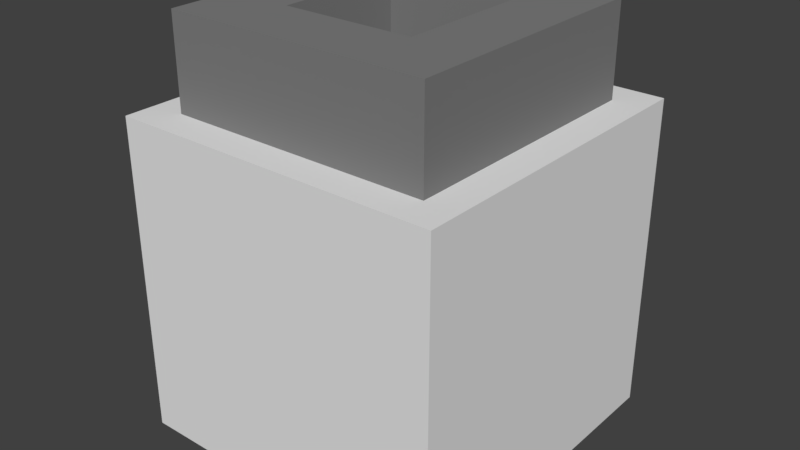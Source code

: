 # Source: Cannon_2.blend  (saved by Blender 2.78.0; exported with 4.5.12 LTS)
import bpy
from mathutils import Matrix  # noqa: F401  (used for matrix-valued properties, if any)

bpy.ops.wm.read_factory_settings(use_empty=True)
scene = bpy.context.scene
scene.name = 'Scene'

# ---- collections
col_collection_9 = bpy.data.collections.new('Collection 9'); scene.collection.children.link(col_collection_9)

# ---- materials (node trees are filled in below, after node groups)
mat_oen = bpy.data.materials.new('Oen')
mat_oen.alpha_threshold = 0.0
mat_oen.use_transparent_shadow = False
mat_oen.roughness = 0.5
mat_two = bpy.data.materials.new('Two')
mat_two.alpha_threshold = 0.0
mat_two.use_transparent_shadow = False
mat_two.diffuse_color = (0.214, 0.214, 0.214, 1.0)
mat_two.roughness = 0.5

# ---- material node trees

# ---- world
world_world = bpy.data.worlds.new('World'); scene.world = world_world
world_world.color = (0.05088, 0.05088, 0.05088)
world_world.use_sun_shadow = False
world_world.sun_shadow_jitter_overblur = 0.0
world_world.cycles.sampling_method = 'MANUAL'

# ---- meshes
me_cannon = bpy.data.meshes.new('Cannon')
me_cannon.from_pydata([(0.288, 0.9, 0.288), (0.288, 0.9, -0.288), (-0.288, 0.9, -0.288), (-0.288, 0.9, 0.288), (-0.288, 0.7, -0.288), (0.288, 0.7, -0.288), (-0.288, 0.7, 0.288), (0.288, 0.7, 0.288), (0.36, 0.7, -0.36), (0.36, -1.121e-05, -0.36), (0.36, 0.7, 0.36), (0.36, -1.117e-05, 0.36), (-0.36, 0.7, -0.36), (-0.36, -1.124e-05, -0.36), (-0.36, 0.7, 0.36), (-0.36, -1.12e-05, 0.36), (0.144, 0.9, 0.144), (-0.144, 0.9, 0.144), (0.144, 0.9, -0.144), (-0.144, 0.9, -0.144), (0.144, 0.3, 0.144), (-0.144, 0.3, 0.144), (0.144, 0.3, -0.144), (-0.144, 0.3, -0.144)], [], [(5, 4, 2, 1), (6, 7, 0, 3), (4, 6, 3, 2), (2, 3, 17, 19), (8, 12, 4, 5), (10, 8, 5, 7), (12, 14, 6, 4), (7, 5, 1, 0), (14, 10, 7, 6), (13, 9, 11, 15), (11, 10, 14, 15), (9, 8, 10, 11), (13, 12, 8, 9), (15, 14, 12, 13), (19, 17, 21, 23), (0, 1, 18, 16), (1, 2, 19, 18), (3, 0, 16, 17), (22, 23, 21, 20), (16, 18, 22, 20), (18, 19, 23, 22), (17, 16, 20, 21)])
me_cannon.polygons.foreach_set('material_index', [1, 1, 1, 1, 0, 0, 0, 1, 0, 0, 0, 0, 0, 0, 1, 1, 1, 1, 1, 1, 1, 1])
_uv = me_cannon.uv_layers.new(name='UVMap')
_uv.uv.foreach_set('vector', [0.0, 0.0, 0.0, 0.0, 0.0, 0.0, 0.0, 0.0, 0.0, 0.0, 0.0, 0.0, 0.0, 0.0, 0.0, 0.0, 0.0, 0.0, 0.0, 0.0, 0.0, 0.0, 0.0, 0.0, 0.0, 0.0, 0.0, 0.0, 0.0, 0.0, 0.0, 0.0, 0.0, 0.0, 0.0, 0.0, 0.0, 0.0, 0.0, 0.0, 0.0, 0.0, 0.0, 0.0, 0.0, 0.0, 0.0, 0.0, 0.0, 0.0, 0.0, 0.0, 0.0, 0.0, 0.0, 0.0, 0.0, 0.0, 0.0, 0.0, 0.0, 0.0, 0.0, 0.0, 0.0, 0.0, 0.0, 0.0, 0.0, 0.0, 0.0, 0.0, 0.0, 0.0, 0.0, 0.0, 0.0, 0.0, 0.0, 0.0, 0.0, 0.0, 0.0, 0.0, 0.0, 0.0, 0.0, 0.0, 0.0, 0.0, 0.0, 0.0, 0.0, 0.0, 0.0, 0.0, 0.0, 0.0, 0.0, 0.0, 0.0, 0.0, 0.0, 0.0, 0.0, 0.0, 0.0, 0.0, 0.0, 0.0, 0.0, 0.0, 0.0, 0.0, 0.0, 0.0, 0.0, 0.0, 0.0, 0.0, 0.0, 0.0, 0.0, 0.0, 0.0, 0.0, 0.0, 0.0, 0.0, 0.0, 0.0, 0.0, 0.0, 0.0, 0.0, 0.0, 0.0, 0.0, 0.0, 0.0, 0.0, 0.0, 0.0, 0.0, 0.0, 0.0, 0.0, 0.0, 0.0, 0.0, 0.0, 0.0, 0.0, 0.0, 0.0, 0.0, 0.0, 0.0, 0.0, 0.0, 0.0, 0.0, 0.0, 0.0, 0.0, 0.0, 0.0, 0.0, 0.0, 0.0, 0.0, 0.0, 0.0, 0.0, 0.0, 0.0])
me_cannon.materials.append(mat_oen)
me_cannon.materials.append(mat_two)
me_cannon.use_remesh_preserve_volume = False
me_cannon.use_remesh_preserve_attributes = False
me_cannon.use_mirror_vertex_groups = False
me_cannon.update()

# ---- objects
ob_cannon = bpy.data.objects.new('Cannon', me_cannon)

# ---- transforms, parenting, visibility, modifiers, constraints
ob_cannon.location = (0.0, -2.027e-05, -2.861e-06)
ob_cannon.rotation_euler = (1.571, 0.0, -3.142)
ob_cannon.lineart.crease_threshold = 0.0

# ---- collection membership
col_collection_9.objects.link(ob_cannon)

# ---- scene / render settings (as saved in the file)
scene.frame_start = 1; scene.frame_end = 250; scene.frame_set(0)
scene.render.engine = 'BLENDER_EEVEE_NEXT'
scene.render.resolution_percentage = 50
scene.render.dither_intensity = 0.0
scene.cycles.use_denoising = False
scene.cycles.samples = 128
scene.cycles.sampling_pattern = 'TABULATED_SOBOL'
scene.cycles.light_sampling_threshold = 0.0
scene.cycles.use_adaptive_sampling = False
scene.cycles.use_light_tree = False
scene.cycles.blur_glossy = 0.0
scene.cycles.sample_clamp_indirect = 0.0
scene.view_settings.view_transform = 'Standard'
bpy.context.view_layer.update()

# ---- added for rendering (the .blend has no active camera and no usable light): camera, sun
cam_auto = bpy.data.cameras.new('AutoCamera')
cam_auto.lens = 50.0
cam_auto.sensor_width = 36.0
cam_auto.clip_end = 1000.0
ob_auto_camera = bpy.data.objects.new('AutoCamera', cam_auto)
scene.collection.objects.link(ob_auto_camera)
ob_auto_camera.location = (1.25736, -1.50882, 1.45588)
ob_auto_camera.rotation_euler = (1.09748, -7.21219e-08, 0.694738)
scene.camera = ob_auto_camera
light_auto_sun = bpy.data.lights.new('AutoSun', 'SUN')
light_auto_sun.energy = 3.0
light_auto_sun.angle = 0.0523599
ob_auto_sun = bpy.data.objects.new('AutoSun', light_auto_sun)
scene.collection.objects.link(ob_auto_sun)
ob_auto_sun.rotation_euler = (0.872665, 0.174533, 0.523599)
bpy.context.view_layer.update()
